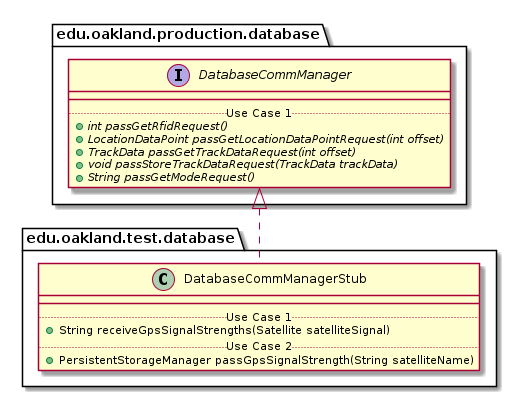

The diagram above was rendered by PlantUML. Its source (embedded in the PNG):
@startuml DatabaseCommManagerStub_Closure


package edu.oakland.test.database {
    class DatabaseCommManagerStub {
        __
        .. Use Case 1 ..
        + String receiveGpsSignalStrengths(Satellite satelliteSignal)
        .. Use Case 2 ..
        + PersistentStorageManager passGpsSignalStrength(String satelliteName)
    }
}




package edu.oakland.production.database {
    interface DatabaseCommManager {
        __
        .. Use Case 1 ..
        {abstract} + int passGetRfidRequest()
        {abstract} + LocationDataPoint passGetLocationDataPointRequest(int offset)
        {abstract} + TrackData passGetTrackDataRequest(int offset)
        {abstract} + void passStoreTrackDataRequest(TrackData trackData)
        {abstract} + String passGetModeRequest()
    }
}






DatabaseCommManagerStub .up.|> DatabaseCommManager



@enduml